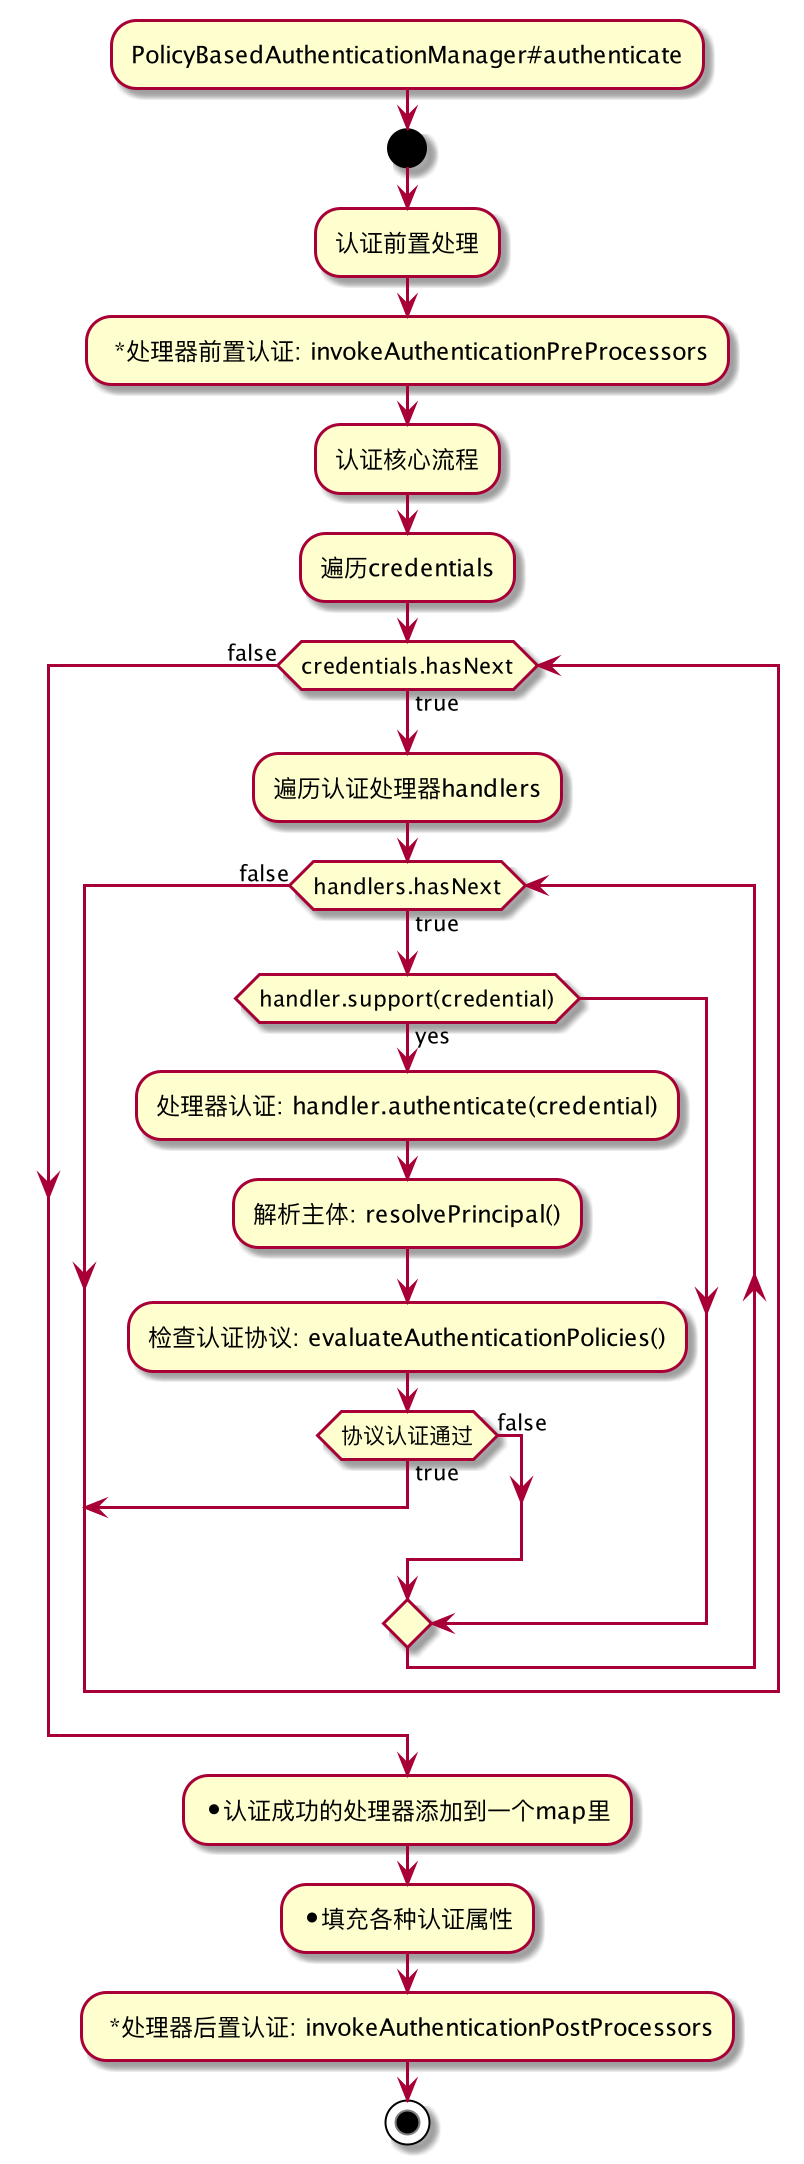

The diagram above was rendered by PlantUML. Its source (embedded in the PNG):
@startuml

:PolicyBasedAuthenticationManager#authenticate;
start


:认证前置处理;

: *处理器前置认证: invokeAuthenticationPreProcessors;

:认证核心流程;

:遍历credentials;
while (credentials.hasNext) is (true)

  :遍历认证处理器handlers;
  while (handlers.hasNext) is (true)

  if (handler.support(credential)) then (yes)

    :处理器认证: handler.authenticate(credential);

    :解析主体: resolvePrincipal();

    :检查认证协议: evaluateAuthenticationPolicies();

    if (协议认证通过) then (true)
      break
    else (false)
    endif
  endif
  end while (false)

end while (false)

:*认证成功的处理器添加到一个map里;
:*填充各种认证属性;
: *处理器后置认证: invokeAuthenticationPostProcessors;


stop

@enduml